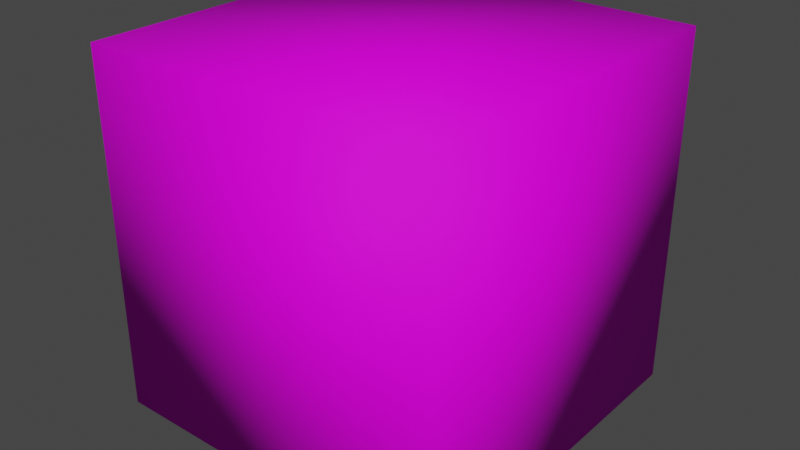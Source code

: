 # Source: brick.blend  (saved by Blender 2.93.21; exported with 4.5.12 LTS)
import bpy
from mathutils import Matrix  # noqa: F401  (used for matrix-valued properties, if any)

bpy.ops.wm.read_factory_settings(use_empty=True)
scene = bpy.context.scene
scene.name = 'Scene'

# ---- collections
col_collection = bpy.data.collections.new('Collection'); scene.collection.children.link(col_collection)

# ---- images (referenced by path relative to the original .blend; pixels are not part of the script)
import os
ASSET_DIR = os.environ.get("B2B_ASSET_DIR", "")  # directory of the original .blend (textures are referenced by path, not embedded)
HERE = os.path.dirname(os.path.abspath(__file__))  # packed textures are extracted next to this script under _unpacked/

def load_image(name, relpath, width, height, colorspace="sRGB"):
    """Load a texture the original file referenced (path relative to the .blend, or extracted next to this script)."""
    p = next((c for c in (os.path.join(HERE, relpath), os.path.join(ASSET_DIR, relpath)) if relpath and os.path.exists(c)), "")
    if p:
        img = bpy.data.images.load(p, check_existing=True)
        img.name = name
    else:  # same state as the original file: an image datablock whose file is absent (Cycles renders it pink)
        img = bpy.data.images.new(name, width, height)
        img.source = "FILE"
        img.filepath = "//" + (relpath or name)
    img.colorspace_settings.name = colorspace
    return img
img_diffuse_png_001 = load_image('diffuse.png.001', 'diffuse.png', 1024, 1024, 'sRGB')

# ---- materials (node trees are filled in below, after node groups)
mat_material = bpy.data.materials.new('Material')
mat_material.alpha_threshold = 0.0
mat_material.use_transparent_shadow = False
mat_material.line_color = (0.0, 0.0, 0.0, 1.0)

# ---- material node trees
mat_material.use_nodes = True; mat_material.node_tree.nodes.clear()
_N = mat_material.node_tree.nodes; _L = mat_material.node_tree.links
n0 = _N.new('ShaderNodeOutputMaterial'); n0.name = 'Material Output'; n0.location = (300, 300)
n1 = _N.new('ShaderNodeBsdfPrincipled'); n1.name = 'Principled BSDF'; n1.location = (10, 300)
n1.distribution = 'GGX'
n1.subsurface_method = 'BURLEY'
n1.inputs[2].default_value = 0.6703
n1.inputs[3].default_value = 1.45
n1.inputs[13].default_value = 0.1126
n1.inputs[27].default_value = (0.0, 0.0, 0.0, 1.0)
n1.inputs[28].default_value = 1.0
n2 = _N.new('ShaderNodeTexImage'); n2.name = 'Image Texture'; n2.location = (-280, 280)
n2.image = img_diffuse_png_001
_L.new(n1.outputs[0], n0.inputs[0])
_L.new(n2.outputs[0], n1.inputs[0])
n0.is_active_output = True

# ---- world
world_world = bpy.data.worlds.new('World'); scene.world = world_world
world_world.use_nodes = True; world_world.node_tree.nodes.clear()
_N = world_world.node_tree.nodes; _L = world_world.node_tree.links
n0 = _N.new('ShaderNodeOutputWorld'); n0.name = 'World Output'; n0.location = (300, 300)
n1 = _N.new('ShaderNodeBackground'); n1.name = 'Background'; n1.location = (10, 300)
n1.inputs[0].default_value = (0.05088, 0.05088, 0.05088, 1.0)
_L.new(n1.outputs[0], n0.inputs[0])
n0.is_active_output = True
world_world.color = (0.05088, 0.05088, 0.05088)
world_world.use_sun_shadow = False
world_world.sun_shadow_jitter_overblur = 0.0

# ---- meshes
me_cube = bpy.data.meshes.new('Cube')
me_cube.from_pydata([(1.0, 1.0, 1.0), (1.0, 1.0, -1.0), (1.0, -1.0, 1.0), (1.0, -1.0, -1.0), (-1.0, 1.0, 1.0), (-1.0, 1.0, -1.0), (-1.0, -1.0, 1.0), (-1.0, -1.0, -1.0)], [], [(0, 4, 6, 2), (3, 2, 6, 7), (7, 6, 4, 5), (5, 1, 3, 7), (1, 0, 2, 3), (5, 4, 0, 1)])
me_cube.polygons.foreach_set('use_smooth', [True] * 6)
_uv = me_cube.uv_layers.new(name='UVMap')
_uv.uv.foreach_set('vector', [0.9094, 0.9329, 0.09058, 0.9329, 0.09058, 0.09058, 0.9094, 0.09058, 0.9094, 0.09058, 0.9094, 0.9329, 0.09058, 0.9329, 0.09058, 0.09058, 0.09058, 0.09058, 0.09058, 0.9329, 0.9094, 0.9329, 0.9094, 0.09058, 0.09058, 0.9329, 0.9094, 0.9329, 0.9094, 0.09058, 0.09058, 0.09058, 0.9094, 0.09058, 0.9094, 0.9329, 0.09058, 0.9329, 0.09058, 0.09058, 0.09058, 0.09058, 0.09058, 0.9329, 0.9094, 0.9329, 0.9094, 0.09058])
me_cube.materials.append(mat_material)
me_cube.use_remesh_preserve_volume = False
me_cube.use_remesh_preserve_attributes = False
me_cube.use_mirror_vertex_groups = False
me_cube.update()

# ---- objects
ob_cube = bpy.data.objects.new('Cube', me_cube)

# ---- transforms, parenting, visibility, modifiers, constraints
ob_cube.location = (0.0, 0.0, 0.0)
ob_cube.lock_rotations_4d = False
ob_cube.empty_display_type = 'ARROWS'
ob_cube.lineart.crease_threshold = 0.0

# ---- collection membership
col_collection.objects.link(ob_cube)

# ---- scene / render settings (as saved in the file)
scene.frame_start = 1; scene.frame_end = 250; scene.frame_set(0)
scene.render.engine = 'BLENDER_EEVEE_NEXT'
scene.cycles.use_denoising = False
scene.cycles.samples = 128
scene.cycles.sampling_pattern = 'TABULATED_SOBOL'
scene.cycles.use_adaptive_sampling = False
scene.cycles.use_light_tree = False
scene.view_settings.view_transform = 'Filmic'
bpy.context.view_layer.update()

# ---- added for rendering (the .blend has no active camera and no usable light): camera, sun
cam_auto = bpy.data.cameras.new('AutoCamera')
cam_auto.lens = 50.0
cam_auto.sensor_width = 36.0
cam_auto.clip_end = 1000.0
ob_auto_camera = bpy.data.objects.new('AutoCamera', cam_auto)
scene.collection.objects.link(ob_auto_camera)
ob_auto_camera.location = (3.20507, -3.84609, 2.56406)
ob_auto_camera.rotation_euler = (1.09748, -7.21219e-08, 0.694738)
scene.camera = ob_auto_camera
light_auto_sun = bpy.data.lights.new('AutoSun', 'SUN')
light_auto_sun.energy = 3.0
light_auto_sun.angle = 0.0523599
ob_auto_sun = bpy.data.objects.new('AutoSun', light_auto_sun)
scene.collection.objects.link(ob_auto_sun)
ob_auto_sun.rotation_euler = (0.872665, 0.174533, 0.523599)
bpy.context.view_layer.update()
